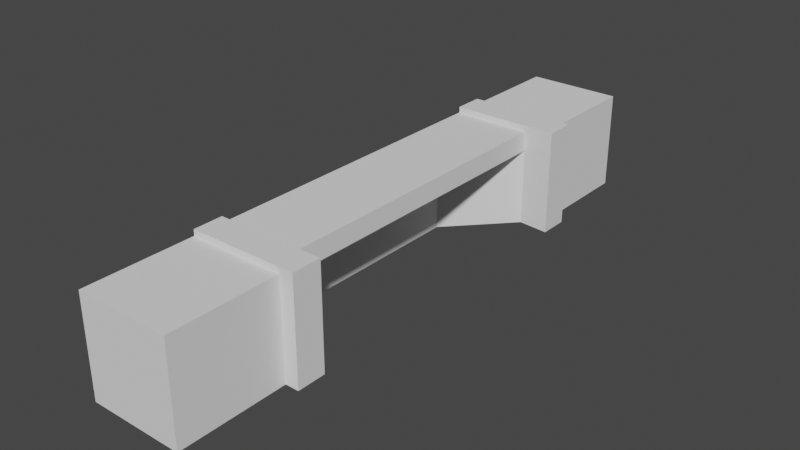 # Source: InputStructure.blend  (saved by Blender 2.93.21; exported with 4.5.12 LTS)
import bpy
from mathutils import Matrix  # noqa: F401  (used for matrix-valued properties, if any)

bpy.ops.wm.read_factory_settings(use_empty=True)
scene = bpy.context.scene
scene.name = 'Scene'

# ---- collections
col_collection = bpy.data.collections.new('Collection'); scene.collection.children.link(col_collection)

# ---- world
world_world = bpy.data.worlds.new('World'); scene.world = world_world
world_world.use_nodes = True; world_world.node_tree.nodes.clear()
_N = world_world.node_tree.nodes; _L = world_world.node_tree.links
n0 = _N.new('ShaderNodeOutputWorld'); n0.name = 'World Output'; n0.location = (300, 300)
n1 = _N.new('ShaderNodeBackground'); n1.name = 'Background'; n1.location = (10, 300)
n1.inputs[0].default_value = (0.05088, 0.05088, 0.05088, 1.0)
_L.new(n1.outputs[0], n0.inputs[0])
n0.is_active_output = True
world_world.color = (0.05088, 0.05088, 0.05088)
world_world.use_sun_shadow = False
world_world.sun_shadow_jitter_overblur = 0.0

# ---- meshes
me_cube_001 = bpy.data.meshes.new('Cube.001')
me_cube_001.from_pydata([(-1.0, -5.0, 0.0), (3.8, 9.5, 4.0), (-1.0, 5.0, 0.0), (3.8, 9.5, 0.0), (0.0, -5.0, 0.0), (0.0, -5.0, 4.0), (0.0, 5.0, 0.0), (0.0, 5.0, 4.0), (-1.0, 8.0, 0.0), (-1.0, 8.0, 4.0), (3.0, 8.039, 0.06615), (3.0, 8.039, 4.0), (-1.0, -8.0, 0.0), (-1.0, -8.0, 4.0), (3.0, -8.0, 0.0), (3.0, -8.0, 4.0), (-1.0, 9.5, 4.0), (-1.0, 9.5, 0.0), (3.8, 9.5, 5.0), (-1.0, 9.5, 5.0), (-1.0, 8.0, 5.0), (3.0, 8.0, 5.0), (-1.0, -8.0, 5.0), (3.0, -8.0, 5.0), (-1.0, -9.5, 0.0), (-1.0, -9.5, 4.0), (3.8, -9.5, 0.0), (3.8, -9.5, 4.0), (-1.0, -9.5, 5.0), (3.8, -9.5, 5.0), (4.5, 9.5, 4.0), (4.5, 9.5, 0.0), (4.5, 8.0, 0.0), (4.5, 8.0, 4.0), (4.5, 9.5, 5.0), (4.5, 8.0, 5.0), (4.5, -8.0, 0.0), (4.5, -8.0, 4.0), (4.5, -8.0, 5.0), (4.5, -9.5, 0.0), (4.5, -9.5, 4.0), (4.5, -9.5, 5.0), (-1.0, -15.0, 0.0), (-1.0, -15.0, 4.0), (3.8, -15.0, 0.0), (3.8, -15.0, 4.0), (-1.0, -15.0, 5.0), (3.8, -15.0, 5.0), (3.8, 15.0, 4.0), (3.8, 15.0, 1.522e-07), (-1.0, 15.0, 4.0), (-1.0, 15.0, 1.522e-07), (3.8, 15.0, 5.0), (-1.0, 15.0, 5.0), (3.0, 8.0, 5.3), (3.8, 9.5, 5.3), (-1.0, 9.5, 5.3), (-1.0, 8.0, 5.3), (3.0, -8.0, 5.3), (-1.0, -8.0, 5.3), (4.5, 9.5, 5.3), (3.8, -9.5, 5.3), (-1.0, -9.5, 5.3), (4.5, 8.0, 5.3), (4.5, -9.5, 5.3), (4.5, -8.0, 5.3)], [], [(38, 23, 58, 65), (19, 20, 57, 56), (6, 7, 5, 4), (1, 18, 34, 30), (2, 6, 4, 0), (20, 21, 54, 57), (8, 9, 16, 17), (20, 22, 23, 21), (7, 6, 10, 11), (6, 2, 8, 10), (29, 27, 40, 41), (0, 4, 14, 12), (17, 16, 50, 51), (4, 5, 15, 14), (23, 15, 11, 21), (28, 25, 43, 46), (9, 20, 19, 16), (26, 27, 45, 44), (2, 0, 12, 13, 22, 20, 9, 8), (16, 19, 53, 50), (10, 8, 17, 3), (5, 7, 11, 15), (22, 13, 25, 28), (12, 14, 26, 24), (13, 12, 24, 25), (14, 15, 37, 36), (35, 33, 30, 34), (33, 32, 31, 30), (21, 11, 33, 35), (3, 1, 30, 31), (10, 3, 31, 32), (11, 10, 32, 33), (36, 37, 40, 39), (37, 38, 41, 40), (27, 26, 39, 40), (34, 18, 55, 60), (15, 23, 38, 37), (26, 14, 36, 39), (43, 45, 47, 46), (44, 45, 43, 42), (29, 28, 46, 47), (24, 26, 44, 42), (25, 24, 42, 43), (27, 29, 47, 45), (48, 50, 53, 52), (51, 50, 48, 49), (19, 18, 52, 53), (18, 1, 48, 52), (3, 17, 51, 49), (1, 3, 49, 48), (55, 54, 63, 60), (58, 59, 62, 61), (57, 54, 55, 56), (58, 61, 64, 65), (22, 28, 62, 59), (28, 29, 61, 62), (35, 34, 60, 63), (18, 19, 56, 55), (29, 41, 64, 61), (41, 38, 65, 64), (21, 35, 63, 54), (23, 22, 59, 58)])
_uv = me_cube_001.uv_layers.new(name='UVMap')
_uv.uv.foreach_set('vector', [0.5032, 0.6847, 0.5032, 0.6369, 0.5127, 0.6369, 0.5127, 0.6847, 0.3344, 0.7803, 0.3344, 0.7325, 0.3439, 0.7325, 0.3439, 0.7803, 0.5987, 0.3185, 0.4713, 0.3185, 0.4713, 0.0, 0.5987, 0.0, 0.7261, 0.6637, 0.758, 0.6637, 0.758, 0.686, 0.7261, 0.686, 0.0, 0.3185, 0.03185, 0.3185, 0.03185, 0.6369, 0.0, 0.6369, 0.5032, 0.8599, 0.5032, 0.7325, 0.5127, 0.7325, 0.5127, 0.8599, 0.1752, 0.7325, 0.3025, 0.7325, 0.3025, 0.7803, 0.1752, 0.7803, 0.4713, 0.0, 0.4713, 0.5096, 0.3439, 0.5096, 0.3439, 0.0, 0.4713, 0.3185, 0.5987, 0.3185, 0.5966, 0.4153, 0.4713, 0.4153, 0.03185, 0.3185, 0.0, 0.3185, 0.0, 0.2229, 0.1274, 0.2217, 0.758, 0.7083, 0.7261, 0.7083, 0.7261, 0.686, 0.758, 0.686, 0.0, 0.6369, 0.03185, 0.6369, 0.1274, 0.7325, 0.0, 0.7325, 0.1752, 0.7803, 0.3025, 0.7803, 0.3025, 0.9554, 0.1752, 0.9554, 0.3439, 0.5414, 0.4713, 0.5414, 0.4713, 0.6369, 0.3439, 0.6369, 0.5987, 0.9261, 0.5669, 0.9261, 0.5669, 0.4153, 0.5987, 0.4165, 0.3344, 0.1752, 0.3025, 0.1752, 0.3025, 0.0, 0.3344, 0.0, 0.3025, 0.7325, 0.3344, 0.7325, 0.3344, 0.7803, 0.3025, 0.7803, 0.8535, 0.3503, 0.7261, 0.3503, 0.7261, 0.1752, 0.8535, 0.1752, 0.1752, 0.6369, 0.1752, 0.3185, 0.1752, 0.2229, 0.3025, 0.2229, 0.3344, 0.2229, 0.3344, 0.7325, 0.3025, 0.7325, 0.1752, 0.7325, 0.3025, 0.7803, 0.3344, 0.7803, 0.3344, 0.9554, 0.3025, 0.9554, 0.1274, 0.2217, 0.0, 0.2229, 0.0, 0.1752, 0.1529, 0.1752, 0.5987, 0.4153, 0.5987, 0.09679, 0.6943, 0.0, 0.6943, 0.5108, 0.3344, 0.2229, 0.3025, 0.2229, 0.3025, 0.1752, 0.3344, 0.1752, 0.0, 0.7325, 0.1274, 0.7325, 0.1529, 0.7803, 0.0, 0.7803, 0.3025, 0.2229, 0.1752, 0.2229, 0.1752, 0.1752, 0.3025, 0.1752, 0.3439, 0.6369, 0.4713, 0.6369, 0.4713, 0.6847, 0.3439, 0.6847, 0.9013, 0.1783, 0.9013, 0.2102, 0.8535, 0.2102, 0.8535, 0.1783, 0.9013, 0.2102, 0.9013, 0.3376, 0.8535, 0.3376, 0.8535, 0.2102, 0.5032, 0.7325, 0.4713, 0.7325, 0.4713, 0.6847, 0.5032, 0.6847, 0.5987, 0.6637, 0.7261, 0.6637, 0.7261, 0.686, 0.5987, 0.686, 0.1274, 0.2217, 0.1529, 0.1752, 0.1752, 0.1752, 0.1752, 0.2229, 0.4713, 0.7325, 0.3461, 0.7325, 0.3439, 0.6847, 0.4713, 0.6847, 0.8535, 0.1688, 0.8535, 0.0414, 0.9013, 0.0414, 0.9013, 0.1688, 0.8535, 0.0414, 0.8535, 0.009554, 0.9013, 0.009554, 0.9013, 0.0414, 0.7261, 0.7083, 0.5987, 0.7082, 0.5987, 0.686, 0.7261, 0.686, 0.758, 0.686, 0.758, 0.6637, 0.7675, 0.6637, 0.7675, 0.686, 0.4713, 0.6369, 0.5032, 0.6369, 0.5032, 0.6847, 0.4713, 0.6847, 0.1529, 0.7803, 0.1274, 0.7325, 0.1752, 0.7325, 0.1752, 0.7803, 1.0, 0.3822, 0.8471, 0.3822, 0.8471, 0.3503, 1.0, 0.3503, 0.8471, 0.5096, 0.8471, 0.3822, 1.0, 0.3822, 1.0, 0.5096, 0.7675, 0.686, 0.9204, 0.686, 0.9204, 0.8611, 0.7675, 0.8611, 0.0, 0.7803, 0.1529, 0.7803, 0.1529, 0.9554, 1.192e-07, 0.9554, 0.3025, 0.1752, 0.1752, 0.1752, 0.1752, 0.0, 0.3025, 0.0, 0.7261, 0.3503, 0.6943, 0.3503, 0.6943, 0.1752, 0.7261, 0.1752, 0.6943, 0.4777, 0.8471, 0.4777, 0.8471, 0.5096, 0.6943, 0.5096, 0.8471, 0.3503, 0.8471, 0.4777, 0.6943, 0.4777, 0.6943, 0.3503, 0.9204, 0.686, 0.7675, 0.686, 0.7675, 0.5108, 0.9204, 0.5108, 0.6943, 0.0, 0.7261, 0.0, 0.7261, 0.1752, 0.6943, 0.1752, 0.1529, 0.1752, 0.0, 0.1752, 0.0, 0.0, 0.1529, 0.0, 0.7261, 0.0, 0.8535, 0.0, 0.8535, 0.1752, 0.7261, 0.1752, 0.5669, 0.6127, 0.5191, 0.6382, 0.5191, 0.5904, 0.5669, 0.5904, 0.5669, 0.463, 0.5669, 0.5904, 0.5191, 0.5904, 0.5191, 0.4376, 0.5191, 0.7656, 0.5191, 0.6382, 0.5669, 0.6127, 0.5669, 0.7656, 0.5669, 0.463, 0.5191, 0.4376, 0.5191, 0.4153, 0.5669, 0.4153, 0.3344, 0.2229, 0.3344, 0.1752, 0.3439, 0.1752, 0.3439, 0.2229, 0.758, 0.8611, 0.758, 0.7083, 0.7675, 0.7083, 0.7675, 0.8611, 0.9013, 0.1783, 0.8535, 0.1783, 0.8535, 0.1688, 0.9013, 0.1688, 0.758, 0.6637, 0.758, 0.5108, 0.7675, 0.5108, 0.7675, 0.6637, 0.758, 0.7083, 0.758, 0.686, 0.7675, 0.686, 0.7675, 0.7083, 0.9013, 0.009554, 0.8535, 0.009554, 0.8535, 0.0, 0.9013, 0.0, 0.5032, 0.7325, 0.5032, 0.6847, 0.5127, 0.6847, 0.5127, 0.7325, 0.5032, 0.6369, 0.5032, 0.5096, 0.5127, 0.5096, 0.5127, 0.6369])
me_cube_001.use_remesh_fix_poles = True
me_cube_001.use_remesh_preserve_attributes = False
me_cube_001.update()

# ---- objects
ob_cube = bpy.data.objects.new('Cube', me_cube_001)

# ---- transforms, parenting, visibility, modifiers, constraints
ob_cube.location = (0.0, 0.0, 0.0)

# ---- collection membership
col_collection.objects.link(ob_cube)

# ---- scene / render settings (as saved in the file)
scene.frame_start = 1; scene.frame_end = 250; scene.frame_set(1)
scene.render.engine = 'BLENDER_EEVEE_NEXT'
scene.cycles.use_denoising = False
scene.cycles.samples = 128
scene.cycles.sampling_pattern = 'TABULATED_SOBOL'
scene.cycles.use_adaptive_sampling = False
scene.cycles.use_light_tree = False
scene.view_settings.view_transform = 'Filmic'
bpy.context.view_layer.update()

# ---- added for rendering (the .blend has no active camera and no usable light): camera, sun
cam_auto = bpy.data.cameras.new('AutoCamera')
cam_auto.lens = 50.0
cam_auto.sensor_width = 36.0
cam_auto.clip_end = 1000.0
ob_auto_camera = bpy.data.objects.new('AutoCamera', cam_auto)
scene.collection.objects.link(ob_auto_camera)
ob_auto_camera.location = (30.3922, -34.3707, 25.5638)
ob_auto_camera.rotation_euler = (1.09748, -7.21219e-08, 0.694738)
scene.camera = ob_auto_camera
light_auto_sun = bpy.data.lights.new('AutoSun', 'SUN')
light_auto_sun.energy = 3.0
light_auto_sun.angle = 0.0523599
ob_auto_sun = bpy.data.objects.new('AutoSun', light_auto_sun)
scene.collection.objects.link(ob_auto_sun)
ob_auto_sun.rotation_euler = (0.872665, 0.174533, 0.523599)
bpy.context.view_layer.update()
